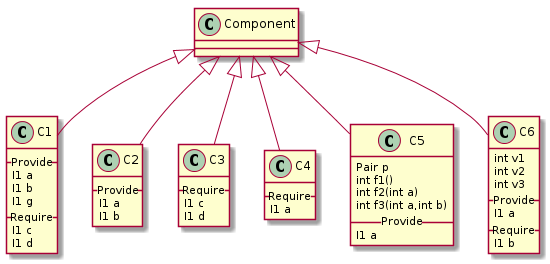

The diagram above was rendered by PlantUML. Its source (embedded in the PNG):
@startuml


Class C1 {
__ Provide __
I1 a
I1 b
I1 g
__ Require __
I1 c
I1 d
}


Component <|-- C1



Class C2 {
__ Provide __
I1 a
I1 b
}


Component <|-- C2



Class C3 {
__ Require __
I1 c
I1 d
}


Component <|-- C3



Class C4 {
__ Require __
I1 a
}


Component <|-- C4



Class C5 {
Pair p
int f1()
int f2(int a)
int f3(int a,int b)
__ Provide __
I1 a
}


Component <|-- C5



Class C6 {
int v1
int v2
int v3
__ Provide __
I1 a
__ Require __
I1 b
}


Component <|-- C6


@enduml